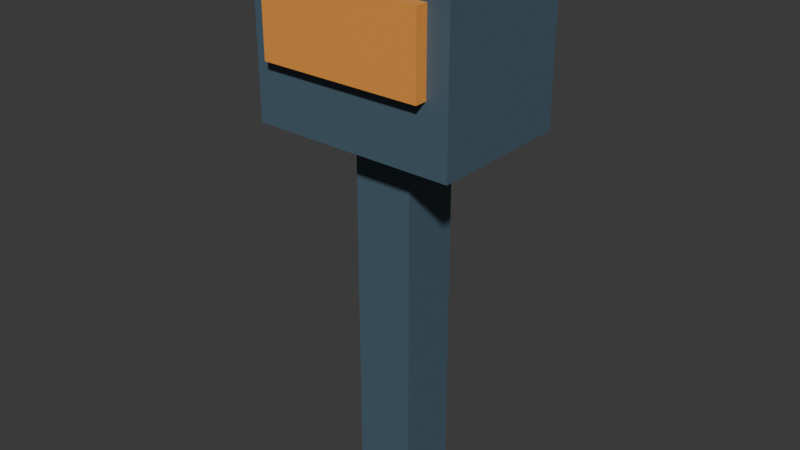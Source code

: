 # Source: A03_Balise_v002.blend  (saved by Blender 5.3.31; exported with 4.5.12 LTS)
import bpy
from mathutils import Matrix  # noqa: F401  (used for matrix-valued properties, if any)

bpy.ops.wm.read_factory_settings(use_empty=True)
scene = bpy.context.scene
scene.name = 'Publication de la balise A03'

# ---- collections
col_col_a03_balise = bpy.data.collections.new('COL_A03_Balise'); scene.collection.children.link(col_col_a03_balise)

# ---- materials (node trees are filled in below, after node groups)
mat_ardoise = bpy.data.materials.new('Ardoise')
mat_ardoise.diffuse_color = (0.07, 0.12, 0.16, 1.0)
mat_ocre = bpy.data.materials.new('Ocre')
mat_ocre.diffuse_color = (0.86, 0.33, 0.06, 1.0)

# ---- material node trees
mat_ardoise.use_nodes = True; mat_ardoise.node_tree.nodes.clear()
_N = mat_ardoise.node_tree.nodes; _L = mat_ardoise.node_tree.links
n0 = _N.new('ShaderNodeBsdfPrincipled'); n0.name = 'Principled BSDF'; n0.location = (-200, 100)
n0.inputs[0].default_value = (0.07, 0.12, 0.16, 1.0)
n0.inputs[10].default_value = 0.005
n1 = _N.new('ShaderNodeOutputMaterial'); n1.name = 'Material Output'; n1.location = (200, 100)
_L.new(n0.outputs[0], n1.inputs[0])
n1.is_active_output = True
mat_ocre.use_nodes = True; mat_ocre.node_tree.nodes.clear()
_N = mat_ocre.node_tree.nodes; _L = mat_ocre.node_tree.links
n0 = _N.new('ShaderNodeBsdfPrincipled'); n0.name = 'Principled BSDF'; n0.location = (-200, 100)
n0.inputs[0].default_value = (0.86, 0.33, 0.06, 1.0)
n0.inputs[10].default_value = 0.005
n1 = _N.new('ShaderNodeOutputMaterial'); n1.name = 'Material Output'; n1.location = (200, 100)
_L.new(n0.outputs[0], n1.inputs[0])
n1.is_active_output = True

# ---- world
world_monde = bpy.data.worlds.new('Monde'); scene.world = world_monde
world_monde.use_nodes = True; world_monde.node_tree.nodes.clear()
_N = world_monde.node_tree.nodes; _L = world_monde.node_tree.links
n0 = _N.new('ShaderNodeBackground'); n0.name = 'Background'; n0.location = (-200, 100)
n0.inputs[0].default_value = (0.05, 0.05, 0.05, 1.0)
n1 = _N.new('ShaderNodeOutputWorld'); n1.name = 'World Output'; n1.location = (200, 100)
_L.new(n0.outputs[0], n1.inputs[0])
n1.is_active_output = True

# ---- meshes
me_me_a03_coffret = bpy.data.meshes.new('ME_A03_Coffret')
me_me_a03_coffret.from_pydata([(-0.24, -0.17, -0.22), (-0.24, -0.17, 0.22), (-0.24, 0.17, -0.22), (-0.24, 0.17, 0.22), (0.24, -0.17, -0.22), (0.24, -0.17, 0.22), (0.24, 0.17, -0.22), (0.24, 0.17, 0.22)], [], [(0, 1, 3, 2), (2, 3, 7, 6), (6, 7, 5, 4), (4, 5, 1, 0), (2, 6, 4, 0), (7, 3, 1, 5)])
_uv = me_me_a03_coffret.uv_layers.new(name='UVMap')
_uv.uv.foreach_set('vector', [0.375, 0.0, 0.625, 0.0, 0.625, 0.25, 0.375, 0.25, 0.375, 0.25, 0.625, 0.25, 0.625, 0.5, 0.375, 0.5, 0.375, 0.5, 0.625, 0.5, 0.625, 0.75, 0.375, 0.75, 0.375, 0.75, 0.625, 0.75, 0.625, 1.0, 0.375, 1.0, 0.125, 0.5, 0.375, 0.5, 0.375, 0.75, 0.125, 0.75, 0.625, 0.5, 0.875, 0.5, 0.875, 0.75, 0.625, 0.75])
me_me_a03_coffret.materials.append(mat_ardoise)
me_me_a03_coffret.update()
me_me_a03_fenetre = bpy.data.meshes.new('ME_A03_Fenetre')
me_me_a03_fenetre.from_pydata([(-0.19, -0.019, -0.09), (-0.19, -0.019, 0.09), (-0.19, 0.019, -0.09), (-0.19, 0.019, 0.09), (0.19, -0.019, -0.09), (0.19, -0.019, 0.09), (0.19, 0.019, -0.09), (0.19, 0.019, 0.09)], [], [(0, 1, 3, 2), (2, 3, 7, 6), (6, 7, 5, 4), (4, 5, 1, 0), (2, 6, 4, 0), (7, 3, 1, 5)])
_uv = me_me_a03_fenetre.uv_layers.new(name='UVMap')
_uv.uv.foreach_set('vector', [0.375, 0.0, 0.625, 0.0, 0.625, 0.25, 0.375, 0.25, 0.375, 0.25, 0.625, 0.25, 0.625, 0.5, 0.375, 0.5, 0.375, 0.5, 0.625, 0.5, 0.625, 0.75, 0.375, 0.75, 0.375, 0.75, 0.625, 0.75, 0.625, 1.0, 0.375, 1.0, 0.125, 0.5, 0.375, 0.5, 0.375, 0.75, 0.125, 0.75, 0.625, 0.5, 0.875, 0.5, 0.875, 0.75, 0.625, 0.75])
me_me_a03_fenetre.materials.append(mat_ocre)
me_me_a03_fenetre.update()
me_me_a03_mat = bpy.data.meshes.new('ME_A03_Mat')
me_me_a03_mat.from_pydata([(-0.07, -0.07, -0.47), (-0.07, -0.07, 0.47), (-0.07, 0.07, -0.47), (-0.07, 0.07, 0.47), (0.07, -0.07, -0.47), (0.07, -0.07, 0.47), (0.07, 0.07, -0.47), (0.07, 0.07, 0.47)], [], [(0, 1, 3, 2), (2, 3, 7, 6), (6, 7, 5, 4), (4, 5, 1, 0), (2, 6, 4, 0), (7, 3, 1, 5)])
_uv = me_me_a03_mat.uv_layers.new(name='UVMap')
_uv.uv.foreach_set('vector', [0.375, 0.0, 0.625, 0.0, 0.625, 0.25, 0.375, 0.25, 0.375, 0.25, 0.625, 0.25, 0.625, 0.5, 0.375, 0.5, 0.375, 0.5, 0.625, 0.5, 0.625, 0.75, 0.375, 0.75, 0.375, 0.75, 0.625, 0.75, 0.625, 1.0, 0.375, 1.0, 0.125, 0.5, 0.375, 0.5, 0.375, 0.75, 0.125, 0.75, 0.625, 0.5, 0.875, 0.5, 0.875, 0.75, 0.625, 0.75])
me_me_a03_mat.materials.append(mat_ardoise)
me_me_a03_mat.update()

# ---- objects
ob_geo_a03_coffret = bpy.data.objects.new('GEO_A03_Coffret', me_me_a03_coffret)
ob_geo_a03_fenetre = bpy.data.objects.new('GEO_A03_Fenetre', me_me_a03_fenetre)
ob_geo_a03_mat = bpy.data.objects.new('GEO_A03_Mat', me_me_a03_mat)

# ---- transforms, parenting, visibility, modifiers, constraints
ob_geo_a03_coffret.location = (0.0, 0.0, 1.1)
ob_geo_a03_fenetre.location = (0.0, -0.18, 1.12)
ob_geo_a03_mat.location = (0.0, 0.0, 0.47)

# ---- collection membership
col_col_a03_balise.objects.link(ob_geo_a03_coffret)
col_col_a03_balise.objects.link(ob_geo_a03_fenetre)
col_col_a03_balise.objects.link(ob_geo_a03_mat)

# ---- scene / render settings (as saved in the file)
scene.frame_start = 1; scene.frame_end = 250; scene.frame_set(1)
scene.render.engine = 'BLENDER_EEVEE_NEXT'
scene.render.bake_bias = 0.0
scene.render.bake_samples = 0
scene.render.compositor_device = 'GPU'
scene.eevee.use_volume_custom_range = False
scene.eevee.fast_gi_thickness_near = 0.1
scene.eevee.fast_gi_thickness_far = 0.0
scene.eevee.ray_tracing_options.screen_trace_thickness = 0.1
bpy.context.view_layer.update()

# ---- added for rendering (the .blend has no active camera and no usable light): camera, sun
cam_auto = bpy.data.cameras.new('AutoCamera')
cam_auto.lens = 50.0
cam_auto.sensor_width = 36.0
cam_auto.clip_end = 1000.0
ob_auto_camera = bpy.data.objects.new('AutoCamera', cam_auto)
scene.collection.objects.link(ob_auto_camera)
ob_auto_camera.location = (1.34364, -1.62686, 1.73491)
ob_auto_camera.rotation_euler = (1.09748, -7.21219e-08, 0.694738)
scene.camera = ob_auto_camera
light_auto_sun = bpy.data.lights.new('AutoSun', 'SUN')
light_auto_sun.energy = 3.0
light_auto_sun.angle = 0.0523599
ob_auto_sun = bpy.data.objects.new('AutoSun', light_auto_sun)
scene.collection.objects.link(ob_auto_sun)
ob_auto_sun.rotation_euler = (0.872665, 0.174533, 0.523599)
bpy.context.view_layer.update()
